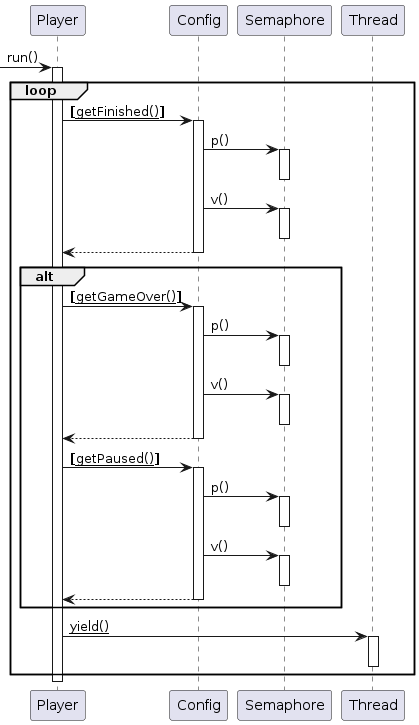

The diagram above was rendered by PlantUML. Its source (embedded in the PNG):
@startuml
participant "Player" as C_0000725443068271602526
[-> C_0000725443068271602526 : run()
activate C_0000725443068271602526
loop
participant "Config" as C_0001480886602420391356
C_0000725443068271602526 -> C_0001480886602420391356 : **[**__getFinished()__**]**
activate C_0001480886602420391356
participant "Semaphore" as C_0002117321828745732620
C_0001480886602420391356 -> C_0002117321828745732620 : p()
activate C_0002117321828745732620
deactivate C_0002117321828745732620
C_0001480886602420391356 -> C_0002117321828745732620 : v()
activate C_0002117321828745732620
deactivate C_0002117321828745732620
C_0001480886602420391356 --> C_0000725443068271602526
deactivate C_0001480886602420391356
alt
C_0000725443068271602526 -> C_0001480886602420391356 : **[**__getGameOver()__**]**
activate C_0001480886602420391356
C_0001480886602420391356 -> C_0002117321828745732620 : p()
activate C_0002117321828745732620
deactivate C_0002117321828745732620
C_0001480886602420391356 -> C_0002117321828745732620 : v()
activate C_0002117321828745732620
deactivate C_0002117321828745732620
C_0001480886602420391356 --> C_0000725443068271602526
deactivate C_0001480886602420391356
C_0000725443068271602526 -> C_0001480886602420391356 : **[**__getPaused()__**]**
activate C_0001480886602420391356
C_0001480886602420391356 -> C_0002117321828745732620 : p()
activate C_0002117321828745732620
deactivate C_0002117321828745732620
C_0001480886602420391356 -> C_0002117321828745732620 : v()
activate C_0002117321828745732620
deactivate C_0002117321828745732620
C_0001480886602420391356 --> C_0000725443068271602526
deactivate C_0001480886602420391356
end
participant "Thread" as C_0001680851961538404518
C_0000725443068271602526 -> C_0001680851961538404518 : __yield()__
activate C_0001680851961538404518
deactivate C_0001680851961538404518
end
deactivate C_0000725443068271602526

'Generated with clang-uml, version 0.3.7
'LLVM version Ubuntu clang version 12.0.0-3ubuntu1~20.04.5
@enduml